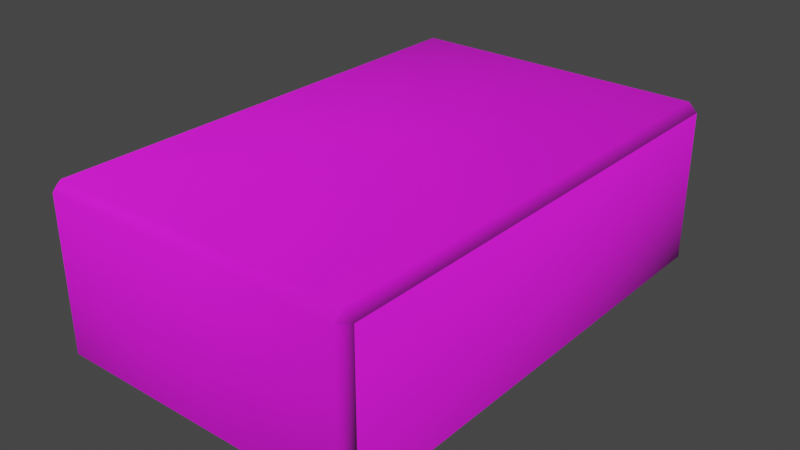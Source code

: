 # Source: Brick_Stylized.blend  (saved by Blender 2.82.7; exported with 4.5.12 LTS)
import bpy
from mathutils import Matrix  # noqa: F401  (used for matrix-valued properties, if any)

bpy.ops.wm.read_factory_settings(use_empty=True)
scene = bpy.context.scene
scene.name = 'Scene'

# ---- images (referenced by path relative to the original .blend; pixels are not part of the script)
import os
ASSET_DIR = os.environ.get("B2B_ASSET_DIR", "")  # directory of the original .blend (textures are referenced by path, not embedded)
HERE = os.path.dirname(os.path.abspath(__file__))  # packed textures are extracted next to this script under _unpacked/

def load_image(name, relpath, width, height, colorspace="sRGB"):
    """Load a texture the original file referenced (path relative to the .blend, or extracted next to this script)."""
    p = next((c for c in (os.path.join(HERE, relpath), os.path.join(ASSET_DIR, relpath)) if relpath and os.path.exists(c)), "")
    if p:
        img = bpy.data.images.load(p, check_existing=True)
        img.name = name
    else:  # same state as the original file: an image datablock whose file is absent (Cycles renders it pink)
        img = bpy.data.images.new(name, width, height)
        img.source = "FILE"
        img.filepath = "//" + (relpath or name)
    img.colorspace_settings.name = colorspace
    return img
img_brick_stylized_4k_albedo_png = load_image('Brick_Stylized_4K_Albedo.png', 'Brick_Stylized_4K_Albedo.png', 1024, 1024, 'sRGB')
img_brick_stylized_4k_normal_png = load_image('Brick_Stylized_4K_Normal.png', 'Brick_Stylized_4K_Normal.png', 1024, 1024, 'Non-Color')

# ---- materials (node trees are filled in below, after node groups)
mat_brick_stylized = bpy.data.materials.new('Brick_Stylized')

# ---- material node trees
mat_brick_stylized.use_nodes = True; mat_brick_stylized.node_tree.nodes.clear()
_N = mat_brick_stylized.node_tree.nodes; _L = mat_brick_stylized.node_tree.links
n0 = _N.new('ShaderNodeOutputMaterial'); n0.name = 'Material Output'; n0.location = (300, 300)
n1 = _N.new('ShaderNodeTexImage'); n1.name = 'Image Texture'; n1.location = (-324, 215)
n1.hide = True
n1.image = img_brick_stylized_4k_albedo_png
n2 = _N.new('ShaderNodeNormalMap'); n2.name = 'Normal Map'; n2.location = (-231, -146)
n3 = _N.new('ShaderNodeTexImage'); n3.name = 'Image Texture.001'; n3.location = (-551, -193)
n3.hide = True
n3.image = img_brick_stylized_4k_normal_png
n4 = _N.new('ShaderNodeBsdfPrincipled'); n4.name = 'Principled BSDF'; n4.location = (10, 300)
n4.distribution = 'GGX'
n4.subsurface_method = 'BURLEY'
n4.inputs[2].default_value = 0.9
n4.inputs[3].default_value = 1.45
n4.inputs[27].default_value = (0.0, 0.0, 0.0, 1.0)
n4.inputs[28].default_value = 1.0
_L.new(n4.outputs[0], n0.inputs[0])
_L.new(n1.outputs[0], n4.inputs[0])
_L.new(n3.outputs[0], n2.inputs[1])
_L.new(n2.outputs[0], n4.inputs[5])
n0.is_active_output = True

# ---- world
world_world = bpy.data.worlds.new('World'); scene.world = world_world
world_world.use_nodes = True; world_world.node_tree.nodes.clear()
_N = world_world.node_tree.nodes; _L = world_world.node_tree.links
n0 = _N.new('ShaderNodeOutputWorld'); n0.name = 'World Output'; n0.location = (300, 300)
n1 = _N.new('ShaderNodeBackground'); n1.name = 'Background'; n1.location = (10, 300)
n1.inputs[0].default_value = (0.05088, 0.05088, 0.05088, 1.0)
_L.new(n1.outputs[0], n0.inputs[0])
n0.is_active_output = True
world_world.color = (0.05088, 0.05088, 0.05088)
world_world.use_sun_shadow = False
world_world.sun_shadow_jitter_overblur = 0.0

# ---- meshes
me_cube = bpy.data.meshes.new('Cube')
me_cube.from_pydata([(-0.1871, -0.2938, 0.0), (-0.1871, -0.3048, 0.01105), (-0.1982, -0.2938, 0.01105), (-0.1871, -0.3048, 0.1983), (-0.1871, -0.2938, 0.2093), (-0.1982, -0.2938, 0.1983), (-0.1871, 0.2938, 0.0), (-0.1982, 0.2938, 0.01105), (-0.1871, 0.3048, 0.01105), (-0.1871, 0.2938, 0.2093), (-0.1871, 0.3048, 0.1983), (-0.1982, 0.2938, 0.1983), (0.1871, -0.2938, 0.0), (0.1982, -0.2938, 0.01105), (0.1871, -0.3048, 0.01105), (0.1871, -0.2938, 0.2093), (0.1871, -0.3048, 0.1983), (0.1982, -0.2938, 0.1983), (0.1871, 0.2938, 0.0), (0.1871, 0.3048, 0.01105), (0.1982, 0.2938, 0.01105), (0.1871, 0.2938, 0.2093), (0.1982, 0.2938, 0.1983), (0.1871, 0.3048, 0.1983)], [], [(14, 16, 3, 1), (20, 22, 17, 13), (21, 9, 4, 15), (2, 5, 11, 7), (8, 10, 23, 19), (0, 1, 2), (3, 4, 5), (6, 7, 8), (9, 10, 11), (12, 13, 14), (15, 16, 17), (18, 19, 20), (21, 22, 23), (6, 0, 2, 7), (1, 3, 5, 2), (4, 9, 11, 5), (10, 8, 7, 11), (18, 6, 8, 19), (9, 21, 23, 10), (22, 20, 19, 23), (12, 18, 20, 13), (21, 15, 17, 22), (16, 14, 13, 17), (0, 12, 14, 1), (15, 4, 3, 16), (6, 18, 12, 0)])
me_cube.polygons.foreach_set('use_smooth', [True] * 26)
_uv = me_cube.uv_layers.new(name='UVMap')
_uv.uv.foreach_set('vector', [0.1949, 0.01096, 0.2869, 0.103, 0.103, 0.2869, 0.01096, 0.1949, 0.7003, 0.4946, 0.6083, 0.4026, 0.897, 0.1138, 0.989, 0.2059, 0.5865, 0.4026, 0.4026, 0.5865, 0.1138, 0.2978, 0.2978, 0.1138, 0.2059, 0.989, 0.1138, 0.897, 0.4026, 0.6083, 0.4946, 0.7003, 0.5055, 0.6894, 0.4135, 0.5974, 0.5974, 0.4135, 0.6894, 0.5055, 0.8051, 0.989, 0.8105, 0.9945, 0.7997, 0.9945, 0.103, 0.2869, 0.1084, 0.2924, 0.09756, 0.2924, 0.5163, 0.7003, 0.5109, 0.7057, 0.5109, 0.6949, 0.4026, 0.5865, 0.408, 0.592, 0.3972, 0.592, 0.989, 0.8051, 0.9945, 0.7997, 0.9945, 0.8105, 0.2978, 0.1138, 0.2924, 0.1084, 0.3032, 0.1084, 0.7003, 0.5163, 0.6949, 0.5109, 0.7057, 0.5109, 0.5865, 0.4026, 0.592, 0.3972, 0.592, 0.408, 0.5163, 0.7003, 0.8051, 0.989, 0.7997, 0.9945, 0.5109, 0.7057, 0.01096, 0.1949, 0.103, 0.2869, 0.09756, 0.2924, 0.00553, 0.2003, 0.1138, 0.2978, 0.4026, 0.5865, 0.3972, 0.592, 0.1084, 0.3032, 0.4135, 0.5974, 0.5055, 0.6894, 0.4946, 0.7003, 0.4026, 0.6083, 0.7003, 0.5163, 0.5163, 0.7003, 0.5055, 0.6894, 0.6894, 0.5055, 0.4026, 0.5865, 0.5865, 0.4026, 0.5974, 0.4135, 0.4135, 0.5974, 0.6083, 0.4026, 0.7003, 0.4946, 0.6894, 0.5055, 0.5974, 0.4135, 0.989, 0.8051, 0.7003, 0.5163, 0.7057, 0.5109, 0.9945, 0.7997, 0.5865, 0.4026, 0.2978, 0.1138, 0.3032, 0.1084, 0.592, 0.3972, 0.2869, 0.103, 0.1949, 0.01096, 0.2003, 0.00553, 0.2924, 0.09756, 0.8051, 0.989, 0.989, 0.8051, 0.9945, 0.8105, 0.8105, 0.9945, 0.2978, 0.1138, 0.1138, 0.2978, 0.103, 0.2869, 0.2869, 0.103, 0.5163, 0.7003, 0.7003, 0.5163, 0.989, 0.8051, 0.8051, 0.989])
me_cube.materials.append(mat_brick_stylized)
me_cube.use_remesh_fix_poles = True
me_cube.use_remesh_preserve_attributes = False
me_cube.use_mirror_vertex_groups = False
me_cube.update()

# ---- objects
ob_brick = bpy.data.objects.new('Brick', me_cube)

# ---- transforms, parenting, visibility, modifiers, constraints
ob_brick.location = (0.0, 0.0, 0.0)
ob_brick.lineart.crease_threshold = 0.0

# ---- collection membership
scene.collection.objects.link(ob_brick)

# ---- scene / render settings (as saved in the file)
scene.frame_start = 1; scene.frame_end = 250; scene.frame_set(2)
scene.render.engine = 'CYCLES'
scene.cycles.use_denoising = False
scene.cycles.samples = 128
scene.cycles.sampling_pattern = 'TABULATED_SOBOL'
scene.cycles.use_adaptive_sampling = False
scene.cycles.use_light_tree = False
scene.cycles.bake_type = 'DIFFUSE'
scene.eevee.use_gtao = True
scene.eevee.light_threshold = 0.0
scene.eevee.use_raytracing = True
scene.view_settings.view_transform = 'Filmic'
bpy.context.view_layer.update()

# ---- added for rendering (the .blend has no active camera and no usable light): camera, sun
cam_auto = bpy.data.cameras.new('AutoCamera')
cam_auto.lens = 50.0
cam_auto.sensor_width = 36.0
cam_auto.clip_end = 1000.0
ob_auto_camera = bpy.data.objects.new('AutoCamera', cam_auto)
scene.collection.objects.link(ob_auto_camera)
ob_auto_camera.location = (0.700099, -0.840118, 0.664751)
ob_auto_camera.rotation_euler = (1.09748, -7.21219e-08, 0.694738)
scene.camera = ob_auto_camera
light_auto_sun = bpy.data.lights.new('AutoSun', 'SUN')
light_auto_sun.energy = 3.0
light_auto_sun.angle = 0.0523599
ob_auto_sun = bpy.data.objects.new('AutoSun', light_auto_sun)
scene.collection.objects.link(ob_auto_sun)
ob_auto_sun.rotation_euler = (0.872665, 0.174533, 0.523599)
bpy.context.view_layer.update()
